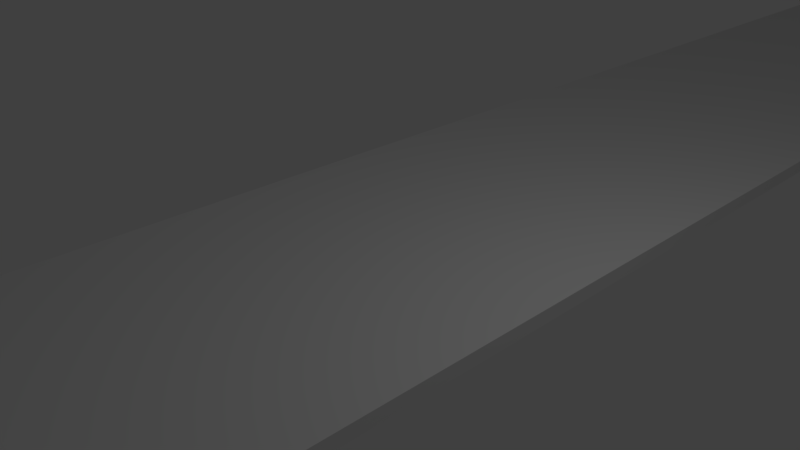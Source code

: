 # Source: lasterblend.blend  (saved by Blender 2.79.0; exported with 4.5.12 LTS)
import bpy
from mathutils import Matrix  # noqa: F401  (used for matrix-valued properties, if any)

bpy.ops.wm.read_factory_settings(use_empty=True)
scene = bpy.context.scene
scene.name = 'Scene'

# ---- collections
col_collection_1 = bpy.data.collections.new('Collection 1'); scene.collection.children.link(col_collection_1)

# ---- materials (node trees are filled in below, after node groups)
mat_material = bpy.data.materials.new('Material')
mat_material.alpha_threshold = 0.0
mat_material.use_transparent_shadow = False
mat_material.roughness = 0.5
mat_material.line_color = (0.0, 0.0, 0.0, 1.0)

# ---- material node trees

# ---- world
world_world = bpy.data.worlds.new('World'); scene.world = world_world
world_world.color = (0.05088, 0.05088, 0.05088)
world_world.use_sun_shadow = False
world_world.sun_shadow_jitter_overblur = 0.0
world_world.cycles.sampling_method = 'MANUAL'

# ---- cameras
cam_camera = bpy.data.cameras.new('Camera')
cam_camera.clip_end = 100.0
cam_camera.lens = 35.0
cam_camera.sensor_width = 32.0
cam_camera.sensor_height = 18.0
cam_camera.ortho_scale = 7.314
cam_camera.dof.focus_distance = 0.0
cam_camera.dof.aperture_fstop = 128.0

# ---- lights
light_lamp = bpy.data.lights.new('Lamp', 'POINT')
light_lamp.transmission_factor = 0.0
light_lamp.cutoff_distance = 30.0
light_lamp.energy = 100.0
light_lamp.shadow_buffer_clip_start = 1.001
light_lamp.shadow_soft_size = 0.1
light_lamp.shadow_maximum_resolution = 0.006
light_lamp.use_absolute_resolution = True

# ---- meshes
me_cube = bpy.data.meshes.new('Cube')
me_cube.from_pydata([(1.0, 1.0, -1.0), (1.0, -1.0, -1.0), (-1.0, -1.0, -1.0), (-1.0, 1.0, -1.0), (1.0, 1.0, 1.0), (1.0, -1.0, 1.0), (-1.0, -1.0, 1.0), (-1.0, 1.0, 1.0), (1.0, -0.6537, -1.0), (-1.0, -0.6537, -1.0), (1.0, -0.6537, 1.0), (-1.0, -0.6537, 1.0), (13.4, -0.6537, -0.9978), (13.4, -1.0, -0.9978), (13.4, -1.0, 1.002), (13.4, -0.6537, 1.002), (10.19, -1.0, 1.002), (10.19, -0.6537, 1.002), (10.19, -0.6537, -0.9984), (10.19, -1.0, -0.9984), (13.4, 1.001, 1.012), (13.4, 1.001, -0.9885), (10.19, 1.001, 1.011), (10.19, 1.001, -0.989), (13.4, 0.5855, -0.9908), (13.4, 0.5855, 1.009), (10.19, 0.5855, 1.009), (10.19, 0.5855, -0.9914), (34.6, 1.001, 1.021), (34.6, 1.001, -0.979), (34.6, 0.5855, -0.9813), (34.6, 0.5855, 1.019), (11.0, -1.0, 1.002), (11.0, -1.0, -0.9982), (11.0, -0.6537, 1.002), (11.0, -0.6537, -0.9982), (11.0, 1.001, 1.011), (11.0, 1.001, -0.9889), (11.0, 0.5855, 1.009), (11.0, 0.5855, -0.9912), (13.4, 3.967, 1.028), (13.4, 3.967, -0.9717), (11.0, 3.967, 1.028), (11.0, 3.967, -0.9722), (-1.001, 1.001, 1.008), (-1.001, 1.001, -0.9925), (-1.001, 3.967, 1.024), (-1.001, 3.967, -0.9757), (1.0, 1.001, -1.0), (-1.0, 1.001, -1.0), (1.0, 1.001, 1.0), (-1.0, 1.001, 1.0), (13.4, 2.587, -0.9795), (13.4, 2.587, 1.02), (11.0, 2.587, -0.98), (11.0, 2.587, 1.02), (-1.001, 2.587, -0.9835), (-1.001, 2.587, 1.016), (43.8, 3.967, 1.042), (43.8, 3.967, -0.9582), (43.8, 2.587, -0.9659), (43.8, 2.587, 1.034), (13.4, 5.277, 1.035), (13.4, 5.277, -0.9652), (11.0, 5.277, 1.034), (11.0, 5.277, -0.9656), (-1.001, 5.277, 1.031), (-1.001, 5.277, -0.9692), (43.8, 5.277, 1.048), (43.8, 5.277, -0.9516), (32.2, 1.001, 1.02), (32.2, 1.001, -0.9801), (32.2, 0.5855, 1.018), (32.2, 0.5855, -0.9824), (34.6, -1.552, -0.9934), (34.6, -1.552, 1.007), (32.2, -1.552, 1.006), (32.2, -1.552, -0.9945), (34.6, -0.6541, -0.9883), (32.2, -0.6541, -0.9894), (32.2, -0.6541, 1.011), (34.6, -0.6541, 1.012), (41.4, -1.552, -0.9853), (41.4, -1.552, 1.015), (41.4, -0.6541, -0.9802), (41.4, -0.6541, 1.02), (41.4, 3.967, -0.9592), (41.4, 2.587, -0.967), (41.4, 2.587, 1.033), (41.4, 3.967, 1.041), (41.4, 5.277, -0.9527), (41.4, 5.277, 1.047), (43.8, -1.551, -0.9867), (43.8, -1.551, 1.013), (41.4, -1.551, -0.9878), (41.4, -1.551, 1.012), (43.8, -3.689, -0.9974), (43.8, -3.689, 1.003), (41.4, -3.689, -0.9985), (41.4, -3.689, 1.002), (34.6, -3.69, -1.004), (34.6, -3.69, 0.9959), (41.4, -3.69, -0.996), (41.4, -3.69, 1.004), (43.8, 0.6582, 1.024), (43.8, 0.6582, -0.9756), (41.4, 0.6582, 1.023), (41.4, 0.6582, -0.9767), (49.0, -1.551, -0.9867), (49.0, -1.551, 1.013), (49.0, 0.6582, 1.024), (49.0, 0.6582, -0.9756), (54.6, 3.967, 1.042), (54.6, 3.967, -0.9582), (54.6, 2.587, -0.9659), (54.6, 2.587, 1.034), (54.6, 5.277, 1.048), (54.6, 5.277, -0.9516), (54.6, 0.6582, -0.9756), (54.6, 0.6582, 1.024), (43.8, 1.077, -0.9735), (41.4, 1.077, -0.9746), (43.8, 1.077, 1.026), (41.4, 1.077, 1.025), (54.6, 1.077, -0.9735), (54.6, 1.077, 1.026), (93.6, 1.077, 1.026), (93.6, 0.6582, 1.024), (93.6, 0.6582, -0.9756), (93.6, 1.077, -0.9735), (90.79, 1.077, 1.026), (90.79, 1.077, -0.9735), (90.79, 0.6582, 1.024), (90.79, 0.6582, -0.9756), (93.6, -1.031, 1.016), (93.6, -1.031, -0.9841), (90.79, -1.031, 1.016), (90.79, -1.031, -0.9841), (93.6, -0.5493, -0.9817), (90.79, -0.5493, -0.9817), (93.6, -0.5493, 1.018), (90.79, -0.5493, 1.018), (98.16, -1.031, 1.016), (98.16, -1.031, -0.9841), (98.16, -0.5493, -0.9817), (98.16, -0.5493, 1.018), (93.6, -3.721, 1.002), (93.6, -3.721, -0.9976), (90.79, -3.721, 1.002), (90.79, -3.721, -0.9976), (98.16, -3.721, 1.002), (98.16, -3.721, -0.9976), (93.6, 5.284, 1.048), (93.6, 5.284, -0.9524), (90.79, 5.284, 1.048), (90.79, 5.284, -0.9524), (49.0, -1.551, -0.9867), (49.0, -1.551, 1.013), (49.0, -3.689, -0.9974), (49.0, -3.689, 1.003), (76.39, 1.077, 1.026), (76.39, 1.077, -0.9735), (76.39, 5.284, 1.048), (76.39, 5.284, -0.9524), (93.6, 2.18, -0.968), (93.6, 2.18, 1.032), (90.79, 2.18, 1.032), (90.79, 2.18, -0.968), (76.39, 2.18, 1.032), (76.39, 2.18, -0.968), (115.6, 5.284, 1.048), (115.6, 5.284, -0.9524), (115.6, 2.18, -0.968), (115.6, 2.18, 1.032), (132.2, 5.284, 1.048), (132.2, 5.284, -0.9524), (132.2, 2.18, -0.968), (132.2, 2.18, 1.032), (79.03, -1.031, -0.9841), (79.03, -1.031, 1.016), (79.03, -3.721, -0.9976), (79.03, -3.721, 1.002), (93.6, -1.374, -0.9858), (90.79, -1.374, -0.9858), (98.16, -1.374, -0.9858), (98.16, -1.374, 1.014), (90.79, -1.374, 1.014), (93.6, -1.374, 1.014), (79.03, -1.374, -0.9858), (79.03, -1.374, 1.014), (101.4, -1.031, 1.016), (101.4, -1.031, -0.9841), (101.4, -0.5493, -0.9817), (101.4, -0.5493, 1.018), (101.4, -1.374, -0.9858), (101.4, -1.374, 1.014), (98.16, 1.106, 1.027), (98.16, 1.106, -0.9734), (101.4, 1.106, 1.027), (101.4, 1.106, -0.9734), (98.16, 0.4832, -0.9765), (101.4, 0.4832, -0.9765), (101.4, 0.4832, 1.024), (98.16, 0.4832, 1.024), (117.2, 1.106, 1.027), (117.2, 1.106, -0.9734), (117.2, 0.4832, -0.9765), (117.2, 0.4832, 1.024), (120.4, 1.106, 1.027), (120.4, 1.106, -0.9734), (120.4, 0.4832, -0.9765), (120.4, 0.4832, 1.024), (117.2, -1.172, -0.9848), (117.2, -1.172, 1.015), (120.4, -1.172, -0.9848), (120.4, -1.172, 1.015), (117.2, -3.689, -0.9974), (117.2, -3.689, 1.003), (120.4, -3.689, -0.9974), (120.4, -3.689, 1.003), (131.6, -1.172, -0.9848), (131.6, -1.172, 1.015), (131.6, -3.689, -0.9974), (131.6, -3.689, 1.003), (120.4, -0.9995, -0.9839), (120.4, -0.9995, 1.016), (131.6, -0.9995, -0.9839), (131.6, -0.9995, 1.016), (115.6, 1.106, -0.9734), (115.6, 1.106, 1.027), (132.2, 1.106, -0.9734), (132.2, 1.106, 1.027)], [], [(8, 1, 2, 9), (10, 11, 6, 5), (34, 32, 14, 15), (1, 5, 6, 2), (9, 11, 7, 3), (0, 3, 49, 48), (2, 6, 11, 9), (0, 4, 10, 8), (4, 7, 11, 10), (0, 8, 9, 3), (12, 15, 14, 13), (71, 70, 28, 29), (32, 33, 13, 14), (33, 35, 12, 13), (1, 8, 18, 19), (5, 1, 19, 16), (8, 10, 17, 18), (10, 5, 16, 17), (87, 86, 59, 60), (27, 26, 22, 23), (39, 27, 23, 37), (38, 25, 20, 36), (34, 15, 25, 38), (35, 18, 27, 39), (18, 17, 26, 27), (15, 12, 24, 25), (31, 30, 29, 28), (70, 72, 31, 28), (73, 71, 29, 30), (79, 78, 74, 77), (12, 35, 39, 24), (17, 34, 38, 26), (26, 38, 36, 22), (24, 39, 37, 21), (23, 22, 36, 37), (19, 18, 35, 33), (16, 19, 33, 32), (17, 16, 32, 34), (43, 47, 67, 65), (52, 54, 43, 41), (54, 37, 45, 56), (55, 53, 40, 42), (56, 57, 46, 47), (37, 36, 44, 45), (55, 42, 46, 57), (41, 43, 65, 63), (50, 48, 49, 51), (4, 0, 48, 50), (7, 4, 50, 51), (3, 7, 51, 49), (36, 55, 57, 44), (45, 44, 57, 56), (36, 20, 53, 55), (43, 54, 56, 47), (21, 37, 54, 52), (20, 21, 52, 53), (122, 104, 119, 125), (92, 105, 111, 108), (46, 42, 64, 66), (89, 88, 61, 58), (65, 64, 62, 63), (64, 65, 67, 66), (90, 91, 68, 69), (47, 46, 66, 67), (86, 41, 63, 90), (59, 69, 117, 113), (42, 40, 62, 64), (89, 58, 68, 91), (25, 24, 73, 72), (24, 21, 71, 73), (20, 25, 72, 70), (21, 20, 70, 71), (76, 77, 74, 75), (81, 80, 76, 75), (80, 79, 77, 76), (74, 78, 84, 82), (30, 31, 81, 78), (72, 73, 79, 80), (31, 72, 80, 81), (73, 30, 78, 79), (84, 85, 83, 82), (75, 74, 100, 101), (81, 75, 83, 85), (78, 81, 85, 84), (40, 89, 91, 62), (59, 86, 90, 69), (63, 62, 91, 90), (40, 53, 88, 89), (53, 52, 87, 88), (52, 41, 86, 87), (95, 94, 98, 99), (104, 106, 95, 93), (107, 105, 92, 94), (106, 107, 94, 95), (99, 98, 96, 97), (94, 92, 96, 98), (93, 95, 99, 97), (96, 92, 156, 158), (101, 100, 102, 103), (83, 75, 101, 103), (82, 83, 103, 102), (74, 82, 102, 100), (123, 121, 107, 106), (121, 120, 105, 107), (122, 123, 106, 104), (60, 59, 113, 114), (111, 110, 109, 108), (104, 93, 109, 110), (93, 92, 108, 109), (105, 104, 110, 111), (115, 114, 113, 112), (112, 113, 117, 116), (164, 153, 171, 172), (69, 68, 116, 117), (58, 61, 115, 112), (104, 105, 118, 119), (68, 58, 112, 116), (120, 60, 114, 124), (105, 120, 124, 118), (114, 115, 125, 124), (61, 88, 123, 122), (87, 60, 120, 121), (88, 87, 121, 123), (61, 122, 125, 115), (129, 126, 127, 128), (130, 132, 127, 126), (139, 138, 135, 137), (133, 131, 129, 128), (118, 124, 131, 133), (119, 118, 133, 132), (125, 119, 132, 130), (124, 125, 130, 131), (182, 184, 151, 147), (183, 182, 147, 149), (140, 141, 136, 134), (141, 139, 137, 136), (132, 133, 139, 141), (127, 132, 141, 140), (128, 127, 140, 138), (133, 128, 138, 139), (145, 142, 190, 193), (138, 140, 145, 144), (140, 134, 142, 145), (135, 138, 144, 143), (148, 149, 147, 146), (146, 147, 151, 150), (184, 185, 150, 151), (183, 149, 180, 188), (187, 186, 148, 146), (185, 187, 146, 150), (155, 154, 152, 153), (166, 165, 152, 154), (166, 154, 162, 168), (164, 167, 155, 153), (156, 157, 159, 158), (97, 96, 158, 159), (93, 97, 159, 157), (92, 93, 157, 156), (169, 168, 162, 163), (131, 130, 160, 161), (167, 131, 161, 169), (154, 155, 163, 162), (155, 167, 169, 163), (161, 160, 168, 169), (129, 131, 167, 164), (130, 166, 168, 160), (130, 126, 165, 166), (126, 129, 164, 165), (173, 172, 228, 229), (165, 164, 172, 173), (153, 152, 170, 171), (152, 165, 173, 170), (177, 176, 175, 174), (172, 171, 175, 176), (170, 173, 177, 174), (171, 170, 174, 175), (189, 188, 180, 181), (149, 148, 181, 180), (136, 137, 178, 179), (186, 136, 179, 189), (148, 186, 189, 181), (179, 178, 188, 189), (142, 134, 187, 185), (134, 136, 186, 187), (137, 183, 188, 178), (142, 185, 195, 190), (137, 135, 182, 183), (135, 143, 184, 182), (192, 193, 190, 191), (191, 190, 195, 194), (185, 184, 194, 195), (184, 143, 191, 194), (201, 200, 197, 199), (143, 144, 192, 191), (197, 196, 198, 199), (198, 202, 207, 204), (203, 202, 198, 196), (200, 203, 196, 197), (144, 145, 203, 200), (145, 193, 202, 203), (193, 192, 201, 202), (192, 144, 200, 201), (207, 206, 212, 213), (201, 199, 205, 206), (202, 201, 206, 207), (199, 198, 204, 205), (211, 210, 209, 208), (206, 205, 209, 210), (204, 207, 211, 208), (205, 204, 208, 209), (213, 212, 216, 217), (206, 210, 214, 212), (211, 207, 213, 215), (210, 211, 215, 214), (217, 216, 218, 219), (215, 213, 217, 219), (219, 218, 222, 223), (212, 214, 218, 216), (220, 221, 223, 222), (215, 219, 223, 221), (215, 221, 227, 225), (218, 214, 220, 222), (224, 225, 227, 226), (221, 220, 226, 227), (214, 215, 225, 224), (220, 214, 224, 226), (229, 228, 230, 231), (172, 176, 230, 228), (177, 173, 229, 231), (176, 177, 231, 230)])
me_cube.materials.append(mat_material)
me_cube.use_remesh_preserve_volume = False
me_cube.use_remesh_preserve_attributes = False
me_cube.use_mirror_vertex_groups = False
me_cube.update()

# ---- objects
ob_cube = bpy.data.objects.new('Cube', me_cube)
ob_lamp = bpy.data.objects.new('Lamp', light_lamp)
ob_camera = bpy.data.objects.new('Camera', cam_camera)

# ---- transforms, parenting, visibility, modifiers, constraints
ob_cube.location = (0.0, 0.0, 0.0)
ob_cube.scale = (2.5, 14.5, 0.1)
ob_cube.lock_rotations_4d = False
ob_cube.empty_display_type = 'ARROWS'
ob_cube.lineart.crease_threshold = 0.0
ob_lamp.location = (4.076, 1.005, 5.904)
ob_lamp.rotation_euler = (0.6503, 0.05522, 1.866)
ob_lamp.lock_rotations_4d = False
ob_lamp.empty_display_type = 'ARROWS'
ob_lamp.color = (0.0, 0.0, 0.0, 0.0)
ob_lamp.lineart.crease_threshold = 0.0
ob_camera.location = (7.481, -6.508, 5.344)
ob_camera.rotation_euler = (1.109, 0.0, 0.8149)
ob_camera.lock_rotations_4d = False
ob_camera.empty_display_type = 'ARROWS'
ob_camera.color = (0.0, 0.0, 0.0, 0.0)
ob_camera.display_type = 'WIRE'
ob_camera.lineart.crease_threshold = 0.0

# ---- collection membership
col_collection_1.objects.link(ob_cube)
col_collection_1.objects.link(ob_lamp)
col_collection_1.objects.link(ob_camera)

# ---- scene / render settings (as saved in the file)
scene.camera = ob_camera
scene.frame_start = 1; scene.frame_end = 250; scene.frame_set(1)
scene.render.engine = 'BLENDER_EEVEE_NEXT'
scene.render.resolution_percentage = 50
scene.render.dither_intensity = 0.0
scene.cycles.use_denoising = False
scene.cycles.samples = 128
scene.cycles.sampling_pattern = 'TABULATED_SOBOL'
scene.cycles.use_adaptive_sampling = False
scene.cycles.use_light_tree = False
scene.cycles.blur_glossy = 0.0
scene.cycles.sample_clamp_indirect = 0.0
scene.view_settings.view_transform = 'Standard'
bpy.context.view_layer.update()
